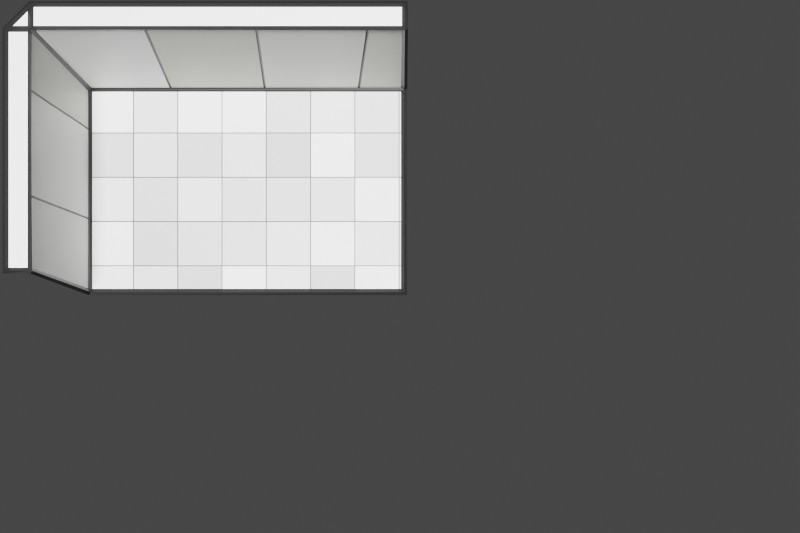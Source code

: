 # Source: lab_restored_generic.blend  (saved by Blender 2.83.19; exported with 4.5.12 LTS)
import bpy
from mathutils import Matrix  # noqa: F401  (used for matrix-valued properties, if any)

bpy.ops.wm.read_factory_settings(use_empty=True)
scene = bpy.context.scene
scene.name = 'Scene'

# ---- collections
col_standard_rooms = bpy.data.collections.new('Standard Rooms'); scene.collection.children.link(col_standard_rooms)
col_corner = bpy.data.collections.new('corner'); scene.collection.children.link(col_corner)

# ---- materials (node trees are filled in below, after node groups)
mat_base = bpy.data.materials.new('Base')
mat_base.alpha_threshold = 0.0
mat_base.line_color = (0.0, 0.0, 0.0, 1.0)
mat_wall1_panel = bpy.data.materials.new('Wall1_Panel')
mat_wall2_panel = bpy.data.materials.new('Wall2_Panel')
mat_floor = bpy.data.materials.new('Floor')
mat_edge = bpy.data.materials.new('Edge')
mat_edge.diffuse_color = (0.01002, 0.01002, 0.01002, 1.0)
mat_debug = bpy.data.materials.new('Debug')
mat_floor_panel = bpy.data.materials.new('Floor_Panel')

# ---- material node trees
mat_base.use_nodes = True; mat_base.node_tree.nodes.clear()
_N = mat_base.node_tree.nodes; _L = mat_base.node_tree.links
n0 = _N.new('ShaderNodeOutputMaterial'); n0.name = 'Material Output'; n0.location = (300, 300)
n1 = _N.new('ShaderNodeBsdfPrincipled'); n1.name = 'Principled BSDF'; n1.location = (10, 300)
n1.distribution = 'GGX'
n1.subsurface_method = 'BURLEY'
n1.inputs[2].default_value = 0.4
n1.inputs[3].default_value = 1.45
n1.inputs[27].default_value = (0.0, 0.0, 0.0, 1.0)
n1.inputs[28].default_value = 1.0
_L.new(n1.outputs[0], n0.inputs[0])
n0.is_active_output = True
mat_wall1_panel.use_nodes = True; mat_wall1_panel.node_tree.nodes.clear()
_N = mat_wall1_panel.node_tree.nodes; _L = mat_wall1_panel.node_tree.links
n0 = _N.new('ShaderNodeTexBrick'); n0.name = 'Brick Texture'; n0.location = (-287, 269)
n0.inputs[2].default_value = (0.482, 0.4773, 0.4082, 1.0)
n0.inputs[5].default_value = 0.005
n0.inputs[6].default_value = 0.9
n0.inputs[8].default_value = 10.0
n0.inputs[9].default_value = 0.372
n1 = _N.new('ShaderNodeTexCoord'); n1.name = 'Texture Coordinate'; n1.location = (-787, 200)
n2 = _N.new('ShaderNodeMapping'); n2.name = 'Mapping'; n2.location = (-577, 217)
n2.width = 240
n2.inputs[2].default_value = (0.0, 0.0, -0.0452)
n3 = _N.new('ShaderNodeBsdfPrincipled'); n3.name = 'Principled BSDF'; n3.location = (171, 425)
n3.distribution = 'GGX'
n3.subsurface_method = 'BURLEY'
n3.inputs[3].default_value = 1.45
n3.inputs[27].default_value = (0.0, 0.0, 0.0, 1.0)
n3.inputs[28].default_value = 1.0
n4 = _N.new('ShaderNodeOutputMaterial'); n4.name = 'Material Output'; n4.location = (461, 425)
n5 = _N.new('ShaderNodeBump'); n5.name = 'Bump'; n5.location = (-21, 75)
n5.inputs[1].default_value = 0.1
n5.inputs[2].default_value = 1.0
_L.new(n3.outputs[0], n4.inputs[0])
_L.new(n0.outputs[0], n3.inputs[0])
_L.new(n2.outputs[0], n0.inputs[0])
_L.new(n1.outputs[2], n2.inputs[0])
_L.new(n5.outputs[0], n3.inputs[5])
_L.new(n0.outputs[1], n5.inputs[3])
n4.is_active_output = True
mat_wall2_panel.use_nodes = True; mat_wall2_panel.node_tree.nodes.clear()
_N = mat_wall2_panel.node_tree.nodes; _L = mat_wall2_panel.node_tree.links
n0 = _N.new('ShaderNodeTexCoord'); n0.name = 'Texture Coordinate'; n0.location = (-787, 200)
n1 = _N.new('ShaderNodeMapping'); n1.name = 'Mapping'; n1.location = (-577, 217)
n1.width = 240
n1.inputs[2].default_value = (0.0, 0.0, 0.05288)
n2 = _N.new('ShaderNodeBsdfPrincipled'); n2.name = 'Principled BSDF'; n2.location = (171, 425)
n2.distribution = 'GGX'
n2.subsurface_method = 'BURLEY'
n2.inputs[3].default_value = 1.45
n2.inputs[27].default_value = (0.0, 0.0, 0.0, 1.0)
n2.inputs[28].default_value = 1.0
n3 = _N.new('ShaderNodeOutputMaterial'); n3.name = 'Material Output'; n3.location = (461, 425)
n4 = _N.new('ShaderNodeBump'); n4.name = 'Bump'; n4.location = (-21, 75)
n4.inputs[1].default_value = 0.1
n4.inputs[2].default_value = 1.0
n5 = _N.new('ShaderNodeTexBrick'); n5.name = 'Brick Texture'; n5.location = (-287, 269)
n5.inputs[2].default_value = (0.482, 0.4773, 0.4082, 1.0)
n5.inputs[5].default_value = 0.005
n5.inputs[6].default_value = 0.9
n5.inputs[8].default_value = 10.0
n5.inputs[9].default_value = 0.547
_L.new(n2.outputs[0], n3.inputs[0])
_L.new(n5.outputs[0], n2.inputs[0])
_L.new(n1.outputs[0], n5.inputs[0])
_L.new(n0.outputs[2], n1.inputs[0])
_L.new(n4.outputs[0], n2.inputs[5])
_L.new(n5.outputs[1], n4.inputs[3])
n3.is_active_output = True
mat_floor.use_nodes = True; mat_floor.node_tree.nodes.clear()
_N = mat_floor.node_tree.nodes; _L = mat_floor.node_tree.links
n0 = _N.new('ShaderNodeTexBrick'); n0.name = 'Brick Texture'; n0.location = (-355, 215)
n0.offset = 0.0
n0.inputs[2].default_value = (0.3964, 0.3964, 0.3964, 1.0)
n0.inputs[4].default_value = 10.0
n0.inputs[5].default_value = 0.2
n0.inputs[6].default_value = 0.9
n0.inputs[8].default_value = 10.53
n0.inputs[9].default_value = 10.53
n1 = _N.new('ShaderNodeBsdfPrincipled'); n1.name = 'Principled BSDF'; n1.location = (-98, 298)
n1.distribution = 'GGX'
n1.subsurface_method = 'BURLEY'
n1.inputs[3].default_value = 1.45
n1.inputs[27].default_value = (0.0, 0.0, 0.0, 1.0)
n1.inputs[28].default_value = 1.0
n2 = _N.new('ShaderNodeOutputMaterial'); n2.name = 'Material Output'; n2.location = (192, 298)
n3 = _N.new('ShaderNodeTexCoord'); n3.name = 'Texture Coordinate'; n3.location = (-855, 147)
n4 = _N.new('ShaderNodeMapping'); n4.name = 'Mapping'; n4.location = (-645, 164)
n4.width = 240
n4.inputs[1].default_value = (-0.415, -0.17, 0.0)
_L.new(n1.outputs[0], n2.inputs[0])
_L.new(n0.outputs[0], n1.inputs[0])
_L.new(n4.outputs[0], n0.inputs[0])
_L.new(n3.outputs[3], n4.inputs[0])
n2.is_active_output = True
mat_edge.use_nodes = True; mat_edge.node_tree.nodes.clear()
_N = mat_edge.node_tree.nodes; _L = mat_edge.node_tree.links
n0 = _N.new('ShaderNodeBsdfPrincipled'); n0.name = 'Principled BSDF'; n0.location = (10, 300)
n0.distribution = 'GGX'
n0.subsurface_method = 'BURLEY'
n0.inputs[0].default_value = (0.01002, 0.01002, 0.01002, 1.0)
n0.inputs[3].default_value = 1.45
n0.inputs[27].default_value = (0.0, 0.0, 0.0, 1.0)
n0.inputs[28].default_value = 1.0
n1 = _N.new('ShaderNodeOutputMaterial'); n1.name = 'Material Output'; n1.location = (300, 300)
_L.new(n0.outputs[0], n1.inputs[0])
n1.is_active_output = True
mat_debug.use_nodes = True; mat_debug.node_tree.nodes.clear()
_N = mat_debug.node_tree.nodes; _L = mat_debug.node_tree.links
n0 = _N.new('ShaderNodeBsdfPrincipled'); n0.name = 'Principled BSDF'; n0.location = (10, 300)
n0.distribution = 'GGX'
n0.subsurface_method = 'BURLEY'
n0.inputs[0].default_value = (1.0, 0.0, 0.0, 1.0)
n0.inputs[3].default_value = 1.45
n0.inputs[27].default_value = (0.0, 0.0, 0.0, 1.0)
n0.inputs[28].default_value = 1.0
n1 = _N.new('ShaderNodeOutputMaterial'); n1.name = 'Material Output'; n1.location = (300, 300)
_L.new(n0.outputs[0], n1.inputs[0])
n1.is_active_output = True
mat_floor_panel.use_nodes = True; mat_floor_panel.node_tree.nodes.clear()
_N = mat_floor_panel.node_tree.nodes; _L = mat_floor_panel.node_tree.links
n0 = _N.new('ShaderNodeBsdfPrincipled'); n0.name = 'Principled BSDF'; n0.location = (10, 300)
n0.distribution = 'GGX'
n0.subsurface_method = 'BURLEY'
n0.inputs[3].default_value = 1.45
n0.inputs[27].default_value = (0.0, 0.0, 0.0, 1.0)
n0.inputs[28].default_value = 1.0
n1 = _N.new('ShaderNodeOutputMaterial'); n1.name = 'Material Output'; n1.location = (300, 300)
n2 = _N.new('ShaderNodeTexBrick'); n2.name = 'Brick Texture'; n2.location = (-328, 222)
n2.offset = 0.0
n2.inputs[2].default_value = (0.6959, 0.6959, 0.6959, 1.0)
n2.inputs[5].default_value = 0.0
n2.inputs[6].default_value = 0.9
n2.inputs[8].default_value = 0.25
n2.inputs[9].default_value = 0.42
n3 = _N.new('ShaderNodeTexCoord'); n3.name = 'Texture Coordinate'; n3.location = (-828, 154)
n4 = _N.new('ShaderNodeMapping'); n4.name = 'Mapping'; n4.location = (-618, 171)
n4.width = 240
n4.inputs[1].default_value = (-0.043, 0.004, 0.0)
_L.new(n0.outputs[0], n1.inputs[0])
_L.new(n4.outputs[0], n2.inputs[0])
_L.new(n2.outputs[0], n0.inputs[0])
_L.new(n3.outputs[2], n4.inputs[0])
n1.is_active_output = True

# ---- world
world_world = bpy.data.worlds.new('World'); scene.world = world_world
world_world.use_nodes = True; world_world.node_tree.nodes.clear()
_N = world_world.node_tree.nodes; _L = world_world.node_tree.links
n0 = _N.new('ShaderNodeOutputWorld'); n0.name = 'World Output'; n0.location = (300, 300)
n1 = _N.new('ShaderNodeBackground'); n1.name = 'Background'; n1.location = (10, 300)
n1.inputs[0].default_value = (0.05088, 0.05088, 0.05088, 1.0)
_L.new(n1.outputs[0], n0.inputs[0])
n0.is_active_output = True
world_world.color = (0.05088, 0.05088, 0.05088)
world_world.use_sun_shadow = False
world_world.sun_shadow_jitter_overblur = 0.0

# ---- cameras
cam_camera_002 = bpy.data.cameras.new('Camera.002')

# ---- lights
light_light = bpy.data.lights.new('Light', 'SUN')
light_light.transmission_factor = 0.0
light_light.angle = 0.1993
light_light.shadow_soft_size = 0.1
light_light.shadow_cascade_max_distance = 1000.0

# ---- meshes
me_cube = bpy.data.meshes.new('Cube')
me_cube.from_pydata([(5.8, 0.6974, 2.0), (5.8, 0.174, -2.186), (5.8, -4.665, -2.186), (-1.693, 0.6974, 2.0), (-1.693, 0.174, -2.186), (-1.693, -4.142, 2.0), (-1.693, -4.665, -2.186), (-2.193, 0.6974, 2.0), (-2.193, -4.142, 2.0), (5.8, 1.197, 2.0), (-1.693, 1.197, 2.0)], [], [(6, 5, 3, 4), (4, 1, 2, 6), (4, 3, 0, 1), (3, 5, 8, 7), (0, 3, 10, 9), (3, 7, 10)])
me_cube.polygons.foreach_set('material_index', [2, 3, 1, 0, 0, 0])
_uv = me_cube.uv_layers.new(name='UVMap')
_uv.uv.foreach_set('vector', [0.375, 0.0, 0.625, 0.0, 0.625, 0.25, 0.375, 0.25, 0.125, 0.5, 0.375, 0.5, 0.375, 0.75, 0.125, 0.75, 0.375, 0.25, 0.625, 0.25, 0.625, 0.5, 0.375, 0.5, 0.625, 0.25, 0.625, 0.0, 0.625, 0.0, 0.625, 0.25, 0.625, 0.5, 0.625, 0.25, 0.625, 0.25, 0.625, 0.5, 0.625, 0.25, 0.625, 0.25, 0.625, 0.25])
_ca = me_cube.color_attributes.new('Col', 'BYTE_COLOR', 'CORNER')
_ca.data.foreach_set('color', [1.0, 1.0, 1.0, 1.0, 1.0, 1.0, 1.0, 1.0, 1.0, 1.0, 1.0, 1.0, 1.0, 1.0, 1.0, 1.0, 1.0, 1.0, 1.0, 1.0, 1.0, 1.0, 1.0, 1.0, 1.0, 1.0, 1.0, 1.0, 1.0, 1.0, 1.0, 1.0, 1.0, 1.0, 1.0, 1.0, 1.0, 1.0, 1.0, 1.0, 1.0, 1.0, 1.0, 1.0, 1.0, 1.0, 1.0, 1.0, 1.0, 1.0, 1.0, 1.0, 1.0, 1.0, 1.0, 1.0, 1.0, 1.0, 1.0, 1.0, 1.0, 1.0, 1.0, 1.0, 1.0, 1.0, 1.0, 1.0, 1.0, 1.0, 1.0, 1.0, 1.0, 1.0, 1.0, 1.0, 1.0, 1.0, 1.0, 1.0, 1.0, 1.0, 1.0, 1.0, 1.0, 1.0, 1.0, 1.0, 1.0, 1.0, 1.0, 1.0])
me_cube.materials.append(mat_base)
me_cube.materials.append(mat_wall1_panel)
me_cube.materials.append(mat_wall2_panel)
me_cube.materials.append(mat_floor)
me_cube.materials.append(mat_edge)
me_cube.use_remesh_preserve_volume = False
me_cube.use_remesh_preserve_attributes = False
me_cube.use_mirror_vertex_groups = False
me_cube.update()
me_cube_001 = bpy.data.meshes.new('Cube.001')
me_cube_001.from_pydata([(-11.77, 11.83, 2.0), (-11.77, 4.531, 2.0), (-16.61, 4.531, 2.0), (-12.27, 11.83, 2.0), (-16.61, 5.031, 2.0), (-12.27, 5.031, 2.0), (-11.77, 11.31, -2.186), (-11.77, 4.008, -2.186), (-16.61, 4.008, -2.186), (-8.799, 16.64, -2.186), (-8.799, 1.34, -2.186), (-18.94, 1.34, -2.186)], [], [(0, 1, 5, 3), (1, 2, 4, 5), (1, 0, 6, 7), (2, 1, 7, 8), (8, 7, 6, 9, 10, 11)])
_uv = me_cube_001.uv_layers.new(name='UVMap')
_uv.uv.foreach_set('vector', [0.625, 0.5, 0.625, 0.25, 0.625, 0.2671, 0.625, 0.5, 0.625, 0.25, 0.625, 0.0, 0.625, 0.0, 0.625, 0.2242, 0.625, 0.25, 0.625, 0.5, 0.625, 0.5, 0.625, 0.25, 0.625, 0.0, 0.625, 0.25, 0.625, 0.25, 0.625, 0.0, 0.625, 0.0, 0.625, 0.25, 0.625, 0.5, 0.625, 0.5, 0.625, 0.25, 0.625, 0.0])
me_cube_001.materials.append(mat_base)
me_cube_001.materials.append(mat_debug)
me_cube_001.materials.append(mat_wall1_panel)
me_cube_001.materials.append(mat_wall2_panel)
me_cube_001.materials.append(mat_floor_panel)
me_cube_001.materials.append(mat_edge)
me_cube_001.use_remesh_preserve_volume = False
me_cube_001.use_remesh_preserve_attributes = False
me_cube_001.use_mirror_vertex_groups = False
me_cube_001.update()

# ---- objects
ob_light = bpy.data.objects.new('Light', light_light)
ob_camera = bpy.data.objects.new('Camera', cam_camera_002)
ob_empty = bpy.data.objects.new('Empty', None)
ob_template_single = bpy.data.objects.new('Template_Single', None)
ob_room = bpy.data.objects.new('room', me_cube)
ob_corner = bpy.data.objects.new('corner', me_cube_001)

# ---- transforms, parenting, visibility, modifiers, constraints
ob_light.location = (1.783, -1.847, 5.904)
ob_light.lock_rotations_4d = False
ob_light.empty_display_type = 'ARROWS'
ob_light.color = (0.0, 0.0, 0.0, 0.0)
ob_light.lineart.crease_threshold = 0.0
ob_camera.location = (5.252, -3.704, 24.24)
ob_camera.lineart.crease_threshold = 0.0
_c = ob_camera.constraints.new('COPY_LOCATION'); _c.name = 'Copy Location'
_c.target = ob_empty
_c.use_z = False
ob_empty.location = (5.322, -4.094, -1.859)
ob_empty.lineart.crease_threshold = 0.0
ob_template_single.location = (0.0, 0.0, -8.318)
ob_template_single.scale = (1.198, 1.198, 1.198)
ob_template_single.empty_display_type = 'IMAGE'
ob_template_single.empty_display_size = 2.5
ob_template_single.empty_image_offset = (-1.0, 0.0)
ob_template_single.empty_image_depth = 'FRONT'
ob_template_single.use_empty_image_alpha = True
ob_template_single.color = (1.0, 1.0, 1.0, 0.4057)
ob_template_single.lineart.crease_threshold = 0.0
_c = ob_template_single.constraints.new('CHILD_OF'); _c.name = 'Child Of'
_c.active = False
_c.target = ob_camera
_c.set_inverse_pending = False
ob_room.location = (-0.3789, -0.03592, 0.0)
ob_room.lock_rotations_4d = False
ob_room.empty_display_type = 'ARROWS'
ob_room.lineart.crease_threshold = 0.0
_vg = ob_room.vertex_groups.new(name='Edge Weight')
for _i, _w in zip([0, 1, 2, 3, 4, 5, 6, 7, 8, 9, 10], [0.8, 1.0, 1.0, 0.8, 1.0, 0.8, 1.0, 0.8, 0.8, 0.8, 0.8]): _vg.add([_i], _w, 'REPLACE')
_m = ob_room.modifiers.new('Wireframe', 'WIREFRAME')
_m.thickness = 0.15
_m.use_replace = False
_m.use_boundary = True
_m.material_offset = 10
_m.vertex_group = 'Edge Weight'
ob_corner.location = (9.699, -3.868, 0.0)
ob_corner.lock_rotations_4d = False
ob_corner.empty_display_type = 'ARROWS'
ob_corner.lineart.crease_threshold = 0.0
_vg = ob_corner.vertex_groups.new(name='Edge Weight')
for _i, _w in zip([0, 1, 2, 3, 4, 5, 6, 7, 8, 9, 10, 11], [0.8, 0.8, 0.8, 0.8, 0.8, 0.8, 1.0, 1.0, 1.0, 1.0, 1.0, 1.0]): _vg.add([_i], _w, 'REPLACE')
_m = ob_corner.modifiers.new('Wireframe', 'WIREFRAME')
_m.thickness = 0.15
_m.use_replace = False
_m.use_boundary = True
_m.material_offset = 10
_m.vertex_group = 'Edge Weight'

# ---- collection membership
scene.collection.objects.link(ob_light)
scene.collection.objects.link(ob_camera)
scene.collection.objects.link(ob_empty)
scene.collection.objects.link(ob_template_single)
col_standard_rooms.objects.link(ob_room)
col_corner.objects.link(ob_corner)
def _layer_coll(name, lc=None):
    lc = lc or bpy.context.view_layer.layer_collection
    for c in lc.children:
        if c.name == name: return c
        r = _layer_coll(name, c)
        if r: return r
_layer_coll('corner').exclude = True

# ---- scene / render settings (as saved in the file)
scene.camera = ob_camera
scene.frame_start = 1; scene.frame_end = 1; scene.frame_set(1)
scene.render.engine = 'CYCLES'
scene.render.resolution_x = 468
scene.render.resolution_y = 312
scene.render.film_transparent = True
scene.render.border_min_y = 0.3924
scene.render.border_max_x = 0.5464
scene.cycles.use_denoising = False
scene.cycles.samples = 1024
scene.cycles.sampling_pattern = 'TABULATED_SOBOL'
scene.cycles.use_light_tree = False
scene.cycles.filter_width = 1.25
scene.cycles.debug_use_hair_bvh = False
scene.view_settings.view_transform = 'Filmic'
bpy.context.view_layer.update()
